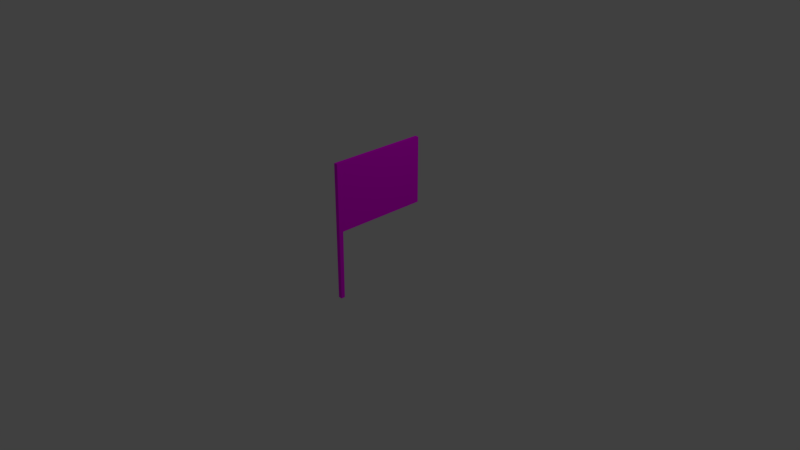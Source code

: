 # Source: flag.blend  (saved by Blender 2.79.0; exported with 4.5.12 LTS)
import bpy
from mathutils import Matrix  # noqa: F401  (used for matrix-valued properties, if any)

bpy.ops.wm.read_factory_settings(use_empty=True)
scene = bpy.context.scene
scene.name = 'Scene'

# ---- collections
col_collection_1 = bpy.data.collections.new('Collection 1'); scene.collection.children.link(col_collection_1)

# ---- images (referenced by path relative to the original .blend; pixels are not part of the script)
import os
ASSET_DIR = os.environ.get("B2B_ASSET_DIR", "")  # directory of the original .blend (textures are referenced by path, not embedded)
HERE = os.path.dirname(os.path.abspath(__file__))  # packed textures are extracted next to this script under _unpacked/

def load_image(name, relpath, width, height, colorspace="sRGB"):
    """Load a texture the original file referenced (path relative to the .blend, or extracted next to this script)."""
    p = next((c for c in (os.path.join(HERE, relpath), os.path.join(ASSET_DIR, relpath)) if relpath and os.path.exists(c)), "")
    if p:
        img = bpy.data.images.load(p, check_existing=True)
        img.name = name
    else:  # same state as the original file: an image datablock whose file is absent (Cycles renders it pink)
        img = bpy.data.images.new(name, width, height)
        img.source = "FILE"
        img.filepath = "//" + (relpath or name)
    img.colorspace_settings.name = colorspace
    return img
img_vasqueflag_png = load_image('vasqueflag.png', 'vasqueflag.png', 1024, 1024, 'sRGB')

# ---- materials (node trees are filled in below, after node groups)
mat_spain_001 = bpy.data.materials.new('Spain.001')
mat_spain_001.alpha_threshold = 0.0
mat_spain_001.diffuse_color = (0.64, 0.64, 0.64, 1.0)
mat_spain_001.specular_color = (0.5, 0.5, 0.5)
mat_spain_001.roughness = 0.5
mat_spain_001.specular_intensity = 1.0

# ---- material node trees
mat_spain_001.use_nodes = True; mat_spain_001.node_tree.nodes.clear()
_N = mat_spain_001.node_tree.nodes; _L = mat_spain_001.node_tree.links
n0 = _N.new('ShaderNodeOutputMaterial'); n0.name = 'Material Output'; n0.location = (300, 300)
n1 = _N.new('ShaderNodeBsdfDiffuse'); n1.name = 'Diffuse BSDF'; n1.location = (10, 300)
n2 = _N.new('ShaderNodeTexImage'); n2.name = 'Image Texture'; n2.location = (-218, 365)
n2.width = 140
n2.image = img_vasqueflag_png
_L.new(n1.outputs[0], n0.inputs[0])
_L.new(n2.outputs[0], n1.inputs[0])
n0.is_active_output = True

# ---- world
world_world = bpy.data.worlds.new('World'); scene.world = world_world
world_world.color = (0.05088, 0.05088, 0.05088)
world_world.use_sun_shadow = False
world_world.sun_shadow_jitter_overblur = 0.0
world_world.cycles.sampling_method = 'MANUAL'

# ---- cameras
cam_camera = bpy.data.cameras.new('Camera')
cam_camera.clip_end = 100.0
cam_camera.lens = 35.0
cam_camera.sensor_width = 32.0
cam_camera.sensor_height = 18.0
cam_camera.ortho_scale = 7.314
cam_camera.dof.focus_distance = 0.0

# ---- lights
light_lamp = bpy.data.lights.new('Lamp', 'POINT')
light_lamp.transmission_factor = 0.0
light_lamp.cutoff_distance = 30.0
light_lamp.energy = 100.0
light_lamp.shadow_buffer_clip_start = 1.001
light_lamp.shadow_soft_size = 0.1
light_lamp.shadow_maximum_resolution = 0.006
light_lamp.use_absolute_resolution = True

# ---- meshes
me_cube_cube_001 = bpy.data.meshes.new('Cube_Cube.001')
me_cube_cube_001.from_pydata([(-0.4524, 33.98, 1.229), (-0.4524, 67.53, 1.229), (-0.4524, 67.53, -0.7708), (-0.4524, 33.98, -0.7708), (1.548, 67.53, -0.7708), (1.548, 67.53, -0.7708), (-0.4524, 67.53, -0.7708), (1.548, 33.98, -0.7708), (1.548, 67.53, 1.229), (1.548, 33.98, 1.229), (-0.4524, -0.2891, -0.7708), (1.548, -0.2891, -0.7708), (1.548, -0.2891, 1.229), (-0.4524, -0.2891, 1.229), (1.548, 67.53, -0.7708), (-0.4524, 67.53, -0.7708), (-0.4524, 33.98, -0.7708), (1.548, -0.2891, -0.7708), (1.548, 33.98, -0.7708), (-0.4524, -0.2891, -0.7708), (1.548, 33.98, -0.7708), (1.548, -0.2891, -0.7708), (1.548, -0.2891, -0.7708), (1.548, 33.98, -1.061), (-0.4524, 33.98, -0.7708), (-0.4524, -0.2891, -0.7708), (-0.4524, 33.98, -1.061), (-0.4524, 33.98, -48.12), (1.548, 33.98, -48.12), (-0.4524, -0.2891, -0.7708), (1.548, 67.53, -1.061), (-0.4524, 67.53, -1.061), (-0.4524, 67.53, -48.12), (1.548, 67.53, -48.12)], [], [(0, 1, 2, 3), (2, 4, 5, 6), (7, 4, 8, 9), (9, 8, 1, 0), (10, 11, 12, 13), (4, 2, 1, 8), (6, 5, 14, 15), (3, 2, 6, 16), (7, 11, 17, 18), (11, 10, 19, 17), (20, 21, 22, 23), (16, 6, 15, 24), (18, 17, 21, 20), (17, 19, 25, 21), (23, 26, 27, 28), (21, 25, 29, 22), (15, 14, 30, 31), (24, 15, 31, 26), (25, 24, 26, 29), (29, 26, 23, 22), (5, 18, 20, 14), (19, 16, 24, 25), (14, 20, 23, 30), (4, 7, 18, 5), (10, 3, 16, 19), (12, 9, 0, 13), (11, 7, 9, 12), (13, 0, 3, 10), (27, 32, 33, 28), (30, 23, 28, 33), (31, 30, 33, 32), (26, 31, 32, 27)])
me_cube_cube_001.polygons.foreach_set('use_smooth', [True] * 32)
_k = set([(0, 1), (0, 13), (1, 2), (1, 8), (2, 3), (2, 4), (3, 10), (4, 7), (4, 8), (7, 11), (8, 9), (9, 12), (10, 11), (10, 13), (11, 12), (12, 13), (14, 15), (14, 20), (14, 30), (15, 24), (15, 31), (20, 21), (21, 22), (22, 23), (22, 29), (23, 26), (23, 28), (24, 25), (25, 29), (26, 27), (26, 29), (27, 28), (27, 32), (28, 33), (30, 33), (31, 32), (32, 33)])
me_cube_cube_001.attributes.new('sharp_edge', 'BOOLEAN', 'EDGE').data.foreach_set('value', [ (min(e.vertices), max(e.vertices)) in _k for e in me_cube_cube_001.edges])
_uv = me_cube_cube_001.uv_layers.new(name='UVMap')
_uv.uv.foreach_set('vector', [0.9611, 0.3287, 0.9611, 0.0, 0.9805, 0.0, 0.9805, 0.3287, 0.0, 0.0, 0.0, 0.0, 0.0, 0.0, 0.0, 0.0, 0.9416, 0.3357, 0.9416, 0.6643, 0.9221, 0.6643, 0.9221, 0.3357, 0.9611, 0.3357, 0.9611, 0.6643, 0.9416, 0.6643, 0.9416, 0.3357, 0.07789, 0.6839, 0.05842, 0.6839, 0.05842, 0.6643, 0.07789, 0.6643, 0.05842, 0.6839, 0.03895, 0.6839, 0.03895, 0.6643, 0.05842, 0.6643, 0.0, 0.0, 0.0, 0.0, 0.0, 0.0, 0.0, 0.0, 0.0, 0.0, 0.0, 0.0, 0.0, 0.0, 0.0, 0.0, 0.0, 0.0, 0.0, 0.0, 0.0, 0.0, 0.0, 0.0, 0.0, 0.0, 0.0, 0.0, 0.0, 0.0, 0.0, 0.0, 0.4611, 0.3287, 0.4611, 0.6643, 0.4611, 0.6643, 0.4582, 0.3287, 0.0, 0.0, 0.0, 0.0, 0.0, 0.0, 0.0, 0.0, 0.0, 0.0, 0.0, 0.0, 0.0, 0.0, 0.0, 0.0, 0.0, 0.0, 0.0, 0.0, 0.0, 0.0, 0.0, 0.0, 0.9805, 0.4639, 1.0, 0.4639, 1.0, 0.9249, 0.9805, 0.9249, 0.0, 0.0, 0.0, 0.0, 0.0, 0.0, 0.0, 0.0, 0.9805, 0.0, 1.0, 2.919e-09, 1.0, 0.002845, 0.9805, 0.002845, 0.9221, 0.3357, 0.9221, 0.6643, 0.9193, 0.6643, 0.9193, 0.3357, 0.9221, 0.0, 0.9221, 0.3357, 0.9193, 0.3357, 0.9221, 0.0, 0.01947, 0.6643, 0.01947, 1.0, 2.902e-08, 1.0, 0.0, 0.6643, 0.0, 0.0, 0.0, 0.0, 0.0, 0.0, 0.0, 0.0, 0.0, 0.0, 0.0, 0.0, 0.0, 0.0, 0.0, 0.0, 0.4611, 7.474e-08, 0.4611, 0.3287, 0.4582, 0.3287, 0.4582, 7.474e-08, 0.0, 0.0, 0.0, 0.0, 0.0, 0.0, 0.0, 0.0, 0.0, 0.0, 0.0, 0.0, 0.0, 0.0, 0.0, 0.0, 0.9611, 1.168e-09, 0.9611, 0.3357, 0.9416, 0.3357, 0.9416, 0.0, 0.9416, 0.0, 0.9416, 0.3357, 0.9221, 0.3357, 0.9221, 5.547e-09, 0.9611, 0.6643, 0.9611, 0.3287, 0.9805, 0.3287, 0.9805, 0.6643, 0.03895, 0.6643, 0.03895, 0.993, 0.01947, 0.993, 0.01947, 0.6643, 0.4582, 7.474e-08, 0.4582, 0.3287, 0.0, 0.3287, 3.714e-08, 0.0, 0.9805, 0.002845, 1.0, 0.002845, 1.0, 0.4639, 0.9805, 0.4639, 0.9193, 0.3357, 0.9193, 0.6643, 0.4611, 0.6643, 0.4611, 0.3357])
me_cube_cube_001.materials.append(mat_spain_001)
me_cube_cube_001.use_remesh_preserve_volume = False
me_cube_cube_001.use_remesh_preserve_attributes = False
me_cube_cube_001.use_mirror_vertex_groups = False
me_cube_cube_001.update()
me_cube_cube_001.normals_split_custom_set([tuple(v) for v in zip(*[iter([-1.0, -9.782e-11, 0.0, -1.0, 4.032e-10, 0.0, -1.0, 4.032e-10, 0.0, -1.0, -9.782e-11, 0.0, 0.0, 0.0, 1.0, 0.0, 0.0, 1.0, 0.0, 0.0, 1.0, 0.0, 0.0, 1.0, 1.0, 3.584e-10, 0.0, 1.0, 2.455e-09, 0.0, 1.0, 2.455e-09, 0.0, 1.0, 3.584e-10, 0.0, 0.0, -1.619e-07, 1.0, 0.0, -1.776e-07, 1.0, 0.0, -1.776e-07, 1.0, 0.0, -1.619e-07, 1.0, 0.0, -1.0, 0.0, 0.0, -1.0, 0.0, 0.0, -1.0, 0.0, 0.0, -1.0, 0.0, 0.0, 1.0, 0.0, 0.0, 1.0, 0.0, 0.0, 1.0, 0.0, 0.0, 1.0, 0.0, 0.0, 0.0, 1.0, 0.0, 0.0, 1.0, 0.0, 0.0, 1.0, 0.0, 0.0, 1.0, 0.0, 0.0, 1.0, 0.0, 0.0, 1.0, 0.0, 0.0, 1.0, 0.0, 0.0, 1.0, 0.0, 0.0, 1.0, 0.0, 0.0, 1.0, 0.0, 0.0, 1.0, 0.0, 0.0, 1.0, 0.0, 0.0, 1.0, 0.0, 0.0, 1.0, 0.0, 0.0, 1.0, 0.0, 0.0, 1.0, 1.0, 4.31e-10, 0.0, 1.0, 0.0, 0.0, 1.0, 0.0, 0.0, 1.0, 1.018e-09, 0.0, 0.0, 0.0, 1.0, 0.0, 0.0, 1.0, 0.0, 0.0, 1.0, 0.0, 0.0, 1.0, 0.0, 0.0, 1.0, 0.0, 0.0, 1.0, 0.0, 0.0, 1.0, 0.0, 0.0, 1.0, 0.0, 0.0, 1.0, 0.0, 0.0, 1.0, 0.0, 0.0, 1.0, 0.0, 0.0, 1.0, 0.0, -1.0, -1.621e-07, 0.0, -1.0, -1.621e-07, 0.0, -1.0, -1.621e-07, 0.0, -1.0, -1.621e-07, 0.0, 0.0, 1.0, 0.0, 0.0, 1.0, 0.0, 0.0, 1.0, 0.0, 0.0, 1.0, 0.0, 1.0, 0.0, 0.0, 1.0, 0.0, 0.0, 1.0, 8.106e-08, 0.0, 1.0, 8.106e-08, -1.0, -4.31e-10, 0.0, -1.0, -8.621e-10, 0.0, -1.0, -3.16e-10, 0.0, -1.0, -2.11e-10, 0.0, -1.0, 0.0, 0.0, -1.0, -4.31e-10, 0.0, -1.0, -2.11e-10, 0.0, -1.0, 0.0, 0.0, 0.0, -0.008474, -1.0, 0.0, -0.008474, -1.0, 0.0, -0.008474, -1.0, 0.0, -0.008474, -1.0, 0.0, 0.0, 1.0, 0.0, 0.0, 1.0, 0.0, 0.0, 1.0, 0.0, 0.0, 1.0, 0.0, 0.0, 1.0, 0.0, 0.0, 1.0, 0.0, 0.0, 1.0, 0.0, 0.0, 1.0, 1.0, 8.62e-10, 0.0, 1.0, 4.31e-10, 0.0, 1.0, 1.018e-09, 0.0, 1.0, 1.524e-09, 0.0, 0.0, 0.0, 1.0, 0.0, 0.0, 1.0, 0.0, 0.0, 1.0, 0.0, 0.0, 1.0, 0.0, 0.0, 1.0, 0.0, 0.0, 1.0, 0.0, 0.0, 1.0, 0.0, 0.0, 1.0, 0.0, -1.461e-07, 1.0, 0.0, -1.619e-07, 1.0, 0.0, -1.619e-07, 1.0, 0.0, -1.461e-07, 1.0, 1.0, -1.738e-09, 0.0, 1.0, 3.584e-10, 0.0, 1.0, 3.584e-10, 0.0, 1.0, -1.738e-09, 0.0, -1.0, -5.989e-10, 0.0, -1.0, -9.782e-11, 0.0, -1.0, -9.782e-11, 0.0, -1.0, -5.989e-10, 0.0, 0.0, 2.274e-07, -1.0, 0.0, 2.274e-07, -1.0, 0.0, 2.274e-07, -1.0, 0.0, 2.274e-07, -1.0, 1.0, 1.524e-09, 0.0, 1.0, 1.018e-09, 0.0, 1.0, 2.186e-09, 0.0, 1.0, 2.186e-09, 0.0, 0.0, 1.0, 8.106e-08, 0.0, 1.0, 8.106e-08, 0.0, 1.0, 1.621e-07, 0.0, 1.0, 1.621e-07, -1.0, -2.11e-10, 0.0, -1.0, -3.16e-10, 0.0, -1.0, 2.302e-10, 0.0, -1.0, 2.302e-10, 0.0])] * 3)])

# ---- objects
ob_cube_cube_001 = bpy.data.objects.new('Cube_Cube.001', me_cube_cube_001)
ob_lamp = bpy.data.objects.new('Lamp', light_lamp)
ob_camera = bpy.data.objects.new('Camera', cam_camera)

# ---- transforms, parenting, visibility, modifiers, constraints
ob_cube_cube_001.location = (0.5834, -0.9494, 0.0185)
ob_cube_cube_001.rotation_euler = (1.571, -0.0, 0.0)
ob_cube_cube_001.scale = (0.025, 0.025, 0.025)
ob_cube_cube_001.lineart.crease_threshold = 0.0
ob_lamp.location = (4.076, 1.005, 5.904)
ob_lamp.rotation_euler = (0.6503, 0.05522, 1.866)
ob_lamp.lock_rotations_4d = False
ob_lamp.empty_display_type = 'ARROWS'
ob_lamp.color = (0.0, 0.0, 0.0, 0.0)
ob_lamp.lineart.crease_threshold = 0.0
ob_camera.location = (7.481, -6.508, 5.344)
ob_camera.rotation_euler = (1.109, 0.0, 0.8149)
ob_camera.lock_rotations_4d = False
ob_camera.empty_display_type = 'ARROWS'
ob_camera.color = (0.0, 0.0, 0.0, 0.0)
ob_camera.display_type = 'WIRE'
ob_camera.lineart.crease_threshold = 0.0

# ---- collection membership
col_collection_1.objects.link(ob_cube_cube_001)
col_collection_1.objects.link(ob_lamp)
col_collection_1.objects.link(ob_camera)

# ---- scene / render settings (as saved in the file)
scene.camera = ob_camera
scene.frame_start = 1; scene.frame_end = 250; scene.frame_set(1)
scene.render.engine = 'CYCLES'
scene.render.resolution_percentage = 50
scene.render.dither_intensity = 0.0
scene.cycles.use_denoising = False
scene.cycles.samples = 128
scene.cycles.sampling_pattern = 'TABULATED_SOBOL'
scene.cycles.use_adaptive_sampling = False
scene.cycles.use_light_tree = False
scene.cycles.blur_glossy = 0.0
scene.cycles.sample_clamp_indirect = 0.0
scene.view_settings.view_transform = 'Standard'
bpy.context.view_layer.update()
